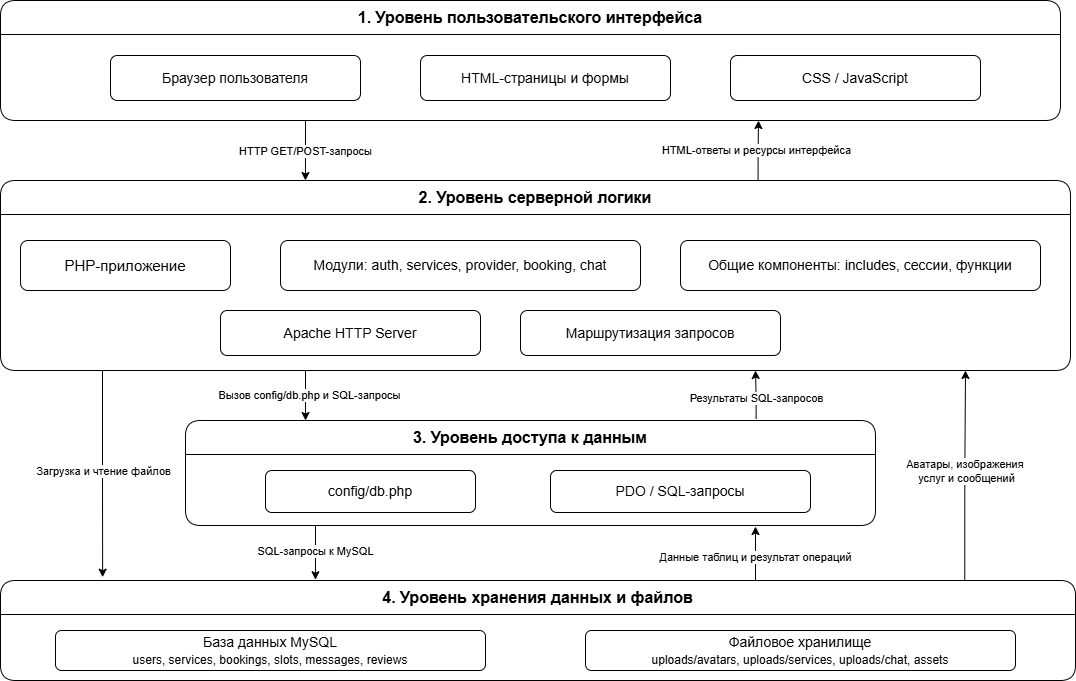

The diagram above was exported from draw.io. Its source (the exported page's mxGraphModel, read from the mxfile embedded in the PNG):
<mxGraphModel dx="1406" dy="780" grid="1" gridSize="10" guides="1" tooltips="1" connect="1" arrows="1" fold="1" page="1" pageScale="1" pageWidth="1600" pageHeight="1000" math="0" shadow="0">
  <root>
    <mxCell id="0" />
    <mxCell id="1" parent="0" />
    <mxCell id="l1" parent="1" style="swimlane;html=1;whiteSpace=wrap;rounded=1;horizontal=1;startSize=34;fillColor=#ffffff;strokeColor=#000000;fontStyle=1;fontSize=16;container=1;collapsible=0;" value="1. Уровень пользовательского интерфейса" vertex="1">
      <mxGeometry height="120" width="1060" x="265" y="100" as="geometry" />
    </mxCell>
    <mxCell id="ui3" parent="l1" style="rounded=1;whiteSpace=wrap;html=1;fillColor=#ffffff;strokeColor=#000000;fontSize=14;" value="CSS / JavaScript" vertex="1">
      <mxGeometry height="45" width="250" x="730" y="55" as="geometry" />
    </mxCell>
    <mxCell id="ui2" parent="l1" style="rounded=1;whiteSpace=wrap;html=1;fillColor=#ffffff;strokeColor=#000000;fontSize=14;" value="HTML-страницы и формы" vertex="1">
      <mxGeometry height="45" width="250" x="420" y="55" as="geometry" />
    </mxCell>
    <mxCell id="ui1" parent="l1" style="rounded=1;whiteSpace=wrap;html=1;fillColor=#ffffff;strokeColor=#000000;fontSize=14;" value="Браузер пользователя" vertex="1">
      <mxGeometry height="45" width="250" x="110" y="55" as="geometry" />
    </mxCell>
    <mxCell id="jUuXBAN3TagilW2I7kVu-5" edge="1" parent="1" source="l3" style="edgeStyle=orthogonalEdgeStyle;rounded=0;orthogonalLoop=1;jettySize=auto;html=1;exitX=0.708;exitY=0.009;exitDx=0;exitDy=0;exitPerimeter=0;">
      <mxGeometry relative="1" as="geometry">
        <mxPoint x="1023" y="220" as="targetPoint" />
      </mxGeometry>
    </mxCell>
    <mxCell id="jUuXBAN3TagilW2I7kVu-6" connectable="0" parent="jUuXBAN3TagilW2I7kVu-5" style="edgeLabel;html=1;align=center;verticalAlign=middle;resizable=0;points=[];" value="HTML-ответы и ресурсы интерфейса" vertex="1">
      <mxGeometry relative="1" x="-0.116" y="2" as="geometry">
        <mxPoint y="-5" as="offset" />
      </mxGeometry>
    </mxCell>
    <mxCell id="l3" parent="1" style="swimlane;html=1;whiteSpace=wrap;rounded=1;horizontal=1;startSize=34;fillColor=#ffffff;strokeColor=#000000;fontStyle=1;fontSize=16;container=1;collapsible=0;" value="2. Уровень серверной логики" vertex="1">
      <mxGeometry height="190" width="1070" x="265" y="280" as="geometry" />
    </mxCell>
    <mxCell id="php3" parent="l3" style="rounded=1;whiteSpace=wrap;html=1;fillColor=#ffffff;strokeColor=#000000;fontSize=14;" value="Общие компоненты: includes, сессии, функции" vertex="1">
      <mxGeometry height="50" width="360" x="680" y="60" as="geometry" />
    </mxCell>
    <mxCell id="php2" parent="l3" style="rounded=1;whiteSpace=wrap;html=1;fillColor=#ffffff;strokeColor=#000000;fontSize=14;" value="Модули: auth, services, provider, booking, chat" vertex="1">
      <mxGeometry height="50" width="360" x="280" y="60" as="geometry" />
    </mxCell>
    <mxCell id="php1" parent="l3" style="rounded=1;whiteSpace=wrap;html=1;fillColor=#ffffff;strokeColor=#000000;fontSize=15;fontStyle=1;" value="&lt;span style=&quot;font-weight: normal;&quot;&gt;PHP-приложение&lt;/span&gt;" vertex="1">
      <mxGeometry height="50" width="210" x="20" y="60" as="geometry" />
    </mxCell>
    <mxCell id="ws1" parent="l3" style="rounded=1;whiteSpace=wrap;html=1;fillColor=#ffffff;strokeColor=#000000;fontSize=14;" value="Apache HTTP Server" vertex="1">
      <mxGeometry height="45" width="260" x="220" y="130" as="geometry" />
    </mxCell>
    <mxCell id="ws2" parent="l3" style="rounded=1;whiteSpace=wrap;html=1;fillColor=#ffffff;strokeColor=#000000;fontSize=14;" value="Маршрутизация запросов" vertex="1">
      <mxGeometry height="45" width="260" x="520" y="130" as="geometry" />
    </mxCell>
    <mxCell id="jUuXBAN3TagilW2I7kVu-10" edge="1" parent="1" source="l4" style="edgeStyle=orthogonalEdgeStyle;rounded=0;orthogonalLoop=1;jettySize=auto;html=1;exitX=0.827;exitY=-0.016;exitDx=0;exitDy=0;exitPerimeter=0;">
      <mxGeometry relative="1" as="geometry">
        <mxPoint x="1020" y="470" as="targetPoint" />
      </mxGeometry>
    </mxCell>
    <mxCell id="jUuXBAN3TagilW2I7kVu-11" connectable="0" parent="jUuXBAN3TagilW2I7kVu-10" style="edgeLabel;html=1;align=center;verticalAlign=middle;resizable=0;points=[];" value="Результаты SQL-запросов" vertex="1">
      <mxGeometry relative="1" x="-0.1485" as="geometry">
        <mxPoint as="offset" />
      </mxGeometry>
    </mxCell>
    <mxCell id="l4" parent="1" style="swimlane;html=1;whiteSpace=wrap;rounded=1;horizontal=1;startSize=34;fillColor=#ffffff;strokeColor=#000000;fontStyle=1;fontSize=16;container=1;collapsible=0;" value="3. Уровень доступа к данным" vertex="1">
      <mxGeometry height="105" width="690" x="450" y="520" as="geometry" />
    </mxCell>
    <mxCell id="dbconf" parent="l4" style="rounded=1;whiteSpace=wrap;html=1;fillColor=#ffffff;strokeColor=#000000;fontSize=14;" value="config/db.php" vertex="1">
      <mxGeometry height="42" width="210" x="80" y="50" as="geometry" />
    </mxCell>
    <mxCell id="pdo" parent="l4" style="rounded=1;whiteSpace=wrap;html=1;fillColor=#ffffff;strokeColor=#000000;fontSize=14;" value="PDO / SQL-запросы" vertex="1">
      <mxGeometry height="42" width="260" x="365" y="50" as="geometry" />
    </mxCell>
    <mxCell id="jUuXBAN3TagilW2I7kVu-20" edge="1" parent="1" source="l5" style="edgeStyle=orthogonalEdgeStyle;rounded=0;orthogonalLoop=1;jettySize=auto;html=1;exitX=0.897;exitY=-0.008;exitDx=0;exitDy=0;exitPerimeter=0;">
      <mxGeometry relative="1" as="geometry">
        <mxPoint x="1230" y="670" as="sourcePoint" />
        <mxPoint x="1230" y="470" as="targetPoint" />
      </mxGeometry>
    </mxCell>
    <mxCell id="jUuXBAN3TagilW2I7kVu-21" connectable="0" parent="jUuXBAN3TagilW2I7kVu-20" style="edgeLabel;html=1;align=center;verticalAlign=middle;resizable=0;points=[];" value="Аватары, изображения&amp;nbsp;&lt;div&gt;услуг и сообщений&lt;/div&gt;" vertex="1">
      <mxGeometry relative="1" x="0.0391" as="geometry">
        <mxPoint as="offset" />
      </mxGeometry>
    </mxCell>
    <mxCell id="l5" parent="1" style="swimlane;html=1;whiteSpace=wrap;rounded=1;horizontal=1;startSize=34;fillColor=#ffffff;strokeColor=#000000;fontStyle=1;fontSize=16;container=1;collapsible=0;" value="4. Уровень хранения данных и файлов" vertex="1">
      <mxGeometry height="100" width="1075" x="265" y="680" as="geometry" />
    </mxCell>
    <mxCell id="storage1" parent="l5" style="rounded=1;whiteSpace=wrap;html=1;fillColor=#ffffff;strokeColor=#000000;fontSize=14;" value="База данных MySQL&lt;br&gt;&lt;font style=&quot;font-size:12px&quot;&gt;users, services, bookings, slots, messages, reviews&lt;/font&gt;" vertex="1">
      <mxGeometry height="40" width="430" x="55" y="50" as="geometry" />
    </mxCell>
    <mxCell id="storage2" parent="l5" style="rounded=1;whiteSpace=wrap;html=1;fillColor=#ffffff;strokeColor=#000000;fontSize=14;" value="Файловое хранилище&lt;br&gt;&lt;font style=&quot;font-size:12px&quot;&gt;uploads/avatars, uploads/services, uploads/chat, assets&lt;/font&gt;" vertex="1">
      <mxGeometry height="40" width="430" x="585" y="50" as="geometry" />
    </mxCell>
    <mxCell id="jUuXBAN3TagilW2I7kVu-3" edge="1" parent="1" style="edgeStyle=orthogonalEdgeStyle;rounded=0;orthogonalLoop=1;jettySize=auto;html=1;entryX=0.285;entryY=0;entryDx=0;entryDy=0;entryPerimeter=0;" target="l3">
      <mxGeometry relative="1" as="geometry">
        <mxPoint x="570" y="220" as="sourcePoint" />
        <mxPoint x="640" y="280" as="targetPoint" />
      </mxGeometry>
    </mxCell>
    <mxCell id="jUuXBAN3TagilW2I7kVu-4" connectable="0" parent="jUuXBAN3TagilW2I7kVu-3" style="edgeLabel;html=1;align=center;verticalAlign=middle;resizable=0;points=[];" value="HTTP GET/POST-запросы" vertex="1">
      <mxGeometry relative="1" x="-0.1061" y="3" as="geometry">
        <mxPoint x="-3" y="3" as="offset" />
      </mxGeometry>
    </mxCell>
    <mxCell id="jUuXBAN3TagilW2I7kVu-7" edge="1" parent="1" style="edgeStyle=orthogonalEdgeStyle;rounded=0;orthogonalLoop=1;jettySize=auto;html=1;entryX=0.174;entryY=0;entryDx=0;entryDy=0;entryPerimeter=0;" target="l4">
      <mxGeometry relative="1" as="geometry">
        <mxPoint x="570" y="470" as="sourcePoint" />
      </mxGeometry>
    </mxCell>
    <mxCell id="jUuXBAN3TagilW2I7kVu-8" connectable="0" parent="jUuXBAN3TagilW2I7kVu-7" style="edgeLabel;html=1;align=center;verticalAlign=middle;resizable=0;points=[];" value="Вызов config/db.php и SQL-запросы" vertex="1">
      <mxGeometry relative="1" x="-0.1245" as="geometry">
        <mxPoint x="3" y="2" as="offset" />
      </mxGeometry>
    </mxCell>
    <mxCell id="jUuXBAN3TagilW2I7kVu-12" edge="1" parent="1" style="edgeStyle=orthogonalEdgeStyle;rounded=0;orthogonalLoop=1;jettySize=auto;html=1;entryX=0.293;entryY=-0.008;entryDx=0;entryDy=0;entryPerimeter=0;" target="l5">
      <mxGeometry relative="1" as="geometry">
        <Array as="points">
          <mxPoint x="580" y="650" />
          <mxPoint x="580" y="650" />
        </Array>
        <mxPoint x="580" y="625" as="sourcePoint" />
      </mxGeometry>
    </mxCell>
    <mxCell id="jUuXBAN3TagilW2I7kVu-13" connectable="0" parent="jUuXBAN3TagilW2I7kVu-12" style="edgeLabel;html=1;align=center;verticalAlign=middle;resizable=0;points=[];" value="SQL-запросы к MySQL" vertex="1">
      <mxGeometry relative="1" x="-0.3235" y="-1" as="geometry">
        <mxPoint y="7" as="offset" />
      </mxGeometry>
    </mxCell>
    <mxCell id="jUuXBAN3TagilW2I7kVu-15" edge="1" parent="1" style="edgeStyle=orthogonalEdgeStyle;rounded=0;orthogonalLoop=1;jettySize=auto;html=1;entryX=0.293;entryY=-0.008;entryDx=0;entryDy=0;entryPerimeter=0;endArrow=none;endFill=0;startArrow=classic;startFill=1;">
      <mxGeometry relative="1" as="geometry">
        <Array as="points">
          <mxPoint x="1020" y="651" />
          <mxPoint x="1020" y="651" />
        </Array>
        <mxPoint x="1020" y="626" as="sourcePoint" />
        <mxPoint x="1020" y="680" as="targetPoint" />
      </mxGeometry>
    </mxCell>
    <mxCell id="jUuXBAN3TagilW2I7kVu-17" connectable="0" parent="jUuXBAN3TagilW2I7kVu-15" style="edgeLabel;html=1;align=center;verticalAlign=middle;resizable=0;points=[];" value="Данные таблиц и результат операций" vertex="1">
      <mxGeometry relative="1" x="0.1006" y="-1" as="geometry">
        <mxPoint as="offset" />
      </mxGeometry>
    </mxCell>
    <mxCell id="jUuXBAN3TagilW2I7kVu-18" edge="1" parent="1" style="edgeStyle=orthogonalEdgeStyle;rounded=0;orthogonalLoop=1;jettySize=auto;html=1;entryX=0.095;entryY=-0.033;entryDx=0;entryDy=0;entryPerimeter=0;" target="l5">
      <mxGeometry relative="1" as="geometry">
        <mxPoint x="367" y="470" as="sourcePoint" />
      </mxGeometry>
    </mxCell>
    <mxCell id="jUuXBAN3TagilW2I7kVu-19" connectable="0" parent="jUuXBAN3TagilW2I7kVu-18" style="edgeLabel;html=1;align=center;verticalAlign=middle;resizable=0;points=[];" value="Загрузка и чтение файлов" vertex="1">
      <mxGeometry relative="1" x="-0.0489" as="geometry">
        <mxPoint y="2" as="offset" />
      </mxGeometry>
    </mxCell>
  </root>
</mxGraphModel>